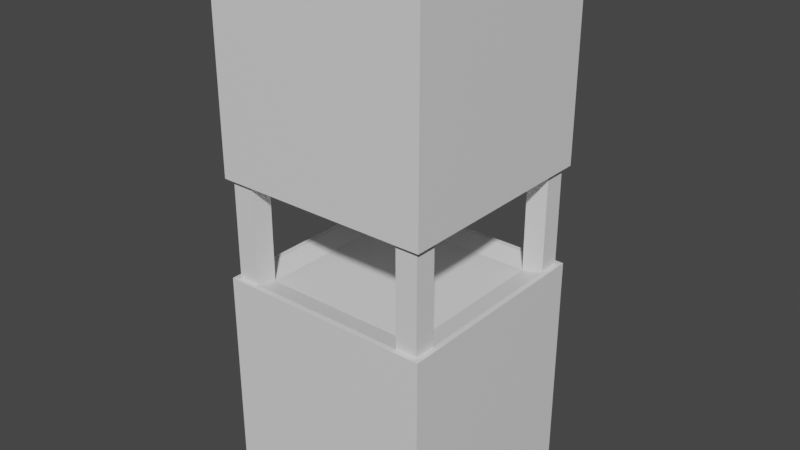# Source: Platform_5.blend  (saved by Blender 3.4.6; exported with 4.5.12 LTS)
import bpy
from mathutils import Matrix  # noqa: F401  (used for matrix-valued properties, if any)

bpy.ops.wm.read_factory_settings(use_empty=True)
scene = bpy.context.scene
scene.name = 'Scene'

# ---- collections
col_collection = bpy.data.collections.new('Collection'); scene.collection.children.link(col_collection)

# ---- materials (node trees are filled in below, after node groups)
mat_material = bpy.data.materials.new('Material')
mat_material.alpha_threshold = 0.0
mat_material.use_transparent_shadow = False
mat_material.roughness = 0.5
mat_material.line_color = (0.0, 0.0, 0.0, 1.0)

# ---- material node trees
mat_material.use_nodes = True; mat_material.node_tree.nodes.clear()
_N = mat_material.node_tree.nodes; _L = mat_material.node_tree.links
n0 = _N.new('ShaderNodeOutputMaterial'); n0.name = 'Material Output'; n0.location = (300, 300)
n1 = _N.new('ShaderNodeBsdfPrincipled'); n1.name = 'Principled BSDF'; n1.location = (10, 300)
n1.distribution = 'GGX'
n1.subsurface_method = 'RANDOM_WALK_SKIN'
n1.inputs[3].default_value = 1.45
n1.inputs[27].default_value = (0.0, 0.0, 0.0, 1.0)
n1.inputs[28].default_value = 1.0
_L.new(n1.outputs[0], n0.inputs[0])
n0.is_active_output = True

# ---- world
world_world = bpy.data.worlds.new('World'); scene.world = world_world
world_world.use_nodes = True; world_world.node_tree.nodes.clear()
_N = world_world.node_tree.nodes; _L = world_world.node_tree.links
n0 = _N.new('ShaderNodeOutputWorld'); n0.name = 'World Output'; n0.location = (300, 300)
n1 = _N.new('ShaderNodeBackground'); n1.name = 'Background'; n1.location = (10, 300)
n1.inputs[0].default_value = (0.05088, 0.05088, 0.05088, 1.0)
_L.new(n1.outputs[0], n0.inputs[0])
n0.is_active_output = True
world_world.color = (0.05088, 0.05088, 0.05088)
world_world.use_sun_shadow = False
world_world.sun_shadow_jitter_overblur = 0.0

# ---- meshes
me_cube = bpy.data.meshes.new('Cube')
me_cube.from_pydata([(-10.0, -10.0, -20.0), (-10.0, -10.0, 0.0), (-10.0, 10.0, -20.0), (-10.0, 10.0, 0.0), (10.0, -10.0, -20.0), (10.0, -10.0, 0.0), (10.0, 10.0, -20.0), (10.0, 10.0, 0.0), (-10.0, 9.5, -20.0), (-10.0, 9.5, 0.0), (10.0, 9.5, -20.0), (10.0, 9.5, 0.0), (-10.0, -9.5, -20.0), (10.0, -9.5, 0.0), (-10.0, -9.5, 0.0), (10.0, -9.5, -20.0), (9.5, 10.0, -20.0), (9.5, 10.0, 0.0), (9.5, -10.0, -20.0), (9.5, -10.0, 0.0), (10.0, 9.5, 29.71), (-10.0, 9.5, 9.714), (-9.5, 10.0, -20.0), (-9.5, -10.0, 0.0), (10.0, 9.5, 9.714), (-10.0, 9.5, 29.71), (-9.5, 10.0, 0.0), (-9.5, -10.0, -20.0), (7.5, 10.0, 0.0), (7.5, -10.0, -20.0), (7.5, 10.0, -20.0), (7.5, -10.0, 0.0), (10.0, -9.5, 9.714), (10.0, -9.5, 29.71), (-7.5, 10.0, -20.0), (-7.5, -10.0, 0.0), (-10.0, -9.5, 9.714), (-10.0, -9.5, 29.71), (-7.5, 10.0, 0.0), (-7.5, -10.0, -20.0), (-10.0, 7.5, 0.0), (10.0, 7.5, -20.0), (-10.0, 7.5, -20.0), (10.0, 7.5, 0.0), (10.0, -10.0, 9.714), (10.0, -10.0, 29.71), (10.0, 10.0, 9.714), (10.0, 10.0, 29.71), (-10.0, -7.5, -20.0), (10.0, -7.5, 0.0), (-10.0, -10.0, 9.714), (-7.5, 7.5, 10.21), (-10.0, -10.0, 29.71), (7.5, 7.5, 10.21), (7.5, -7.5, 10.21), (-10.0, 10.0, 9.714), (-10.0, 10.0, 29.71), (-7.5, -7.5, 10.21), (-10.0, -7.5, 0.0), (10.0, -7.5, -20.0), (9.5, -10.0, 29.71), (9.5, -10.0, 9.714), (9.5, 10.0, 29.71), (9.5, 10.0, 9.714), (9.5, -9.5, 9.714), (9.5, 9.5, 9.714), (-9.5, -10.0, 29.71), (-9.5, 10.0, 9.714), (-9.5, -10.0, 9.714), (-9.5, 10.0, 29.71), (-9.5, -9.5, 9.714), (-9.5, 9.5, 9.714), (7.5, -10.0, 9.714), (7.5, 10.0, 29.71), (7.5, -9.5, 9.714), (7.5, 9.5, 9.714), (7.5, -10.0, 29.71), (7.5, 10.0, 9.714), (-7.5, -10.0, 29.71), (-7.5, 10.0, 9.714), (-7.5, -10.0, 9.714), (-7.5, 10.0, 29.71), (-7.5, -9.5, 9.714), (-7.5, 9.5, 9.714), (-10.0, -7.5, 9.714), (10.0, -7.5, 29.71), (-10.0, -7.5, 29.71), (10.0, -7.5, 9.714), (9.5, -7.5, 9.714), (-9.5, -7.5, 9.714), (7.5, -7.5, 9.714), (-7.5, -7.5, 9.714), (-10.0, 7.5, 29.71), (10.0, 7.5, 9.714), (9.5, 7.5, 9.714), (-9.5, 7.5, 9.714), (7.5, 7.5, 9.714), (-7.5, 7.5, 9.714), (-10.0, 7.5, 9.714), (10.0, 7.5, 29.71), (-10.0, 9.5, 0.5), (-10.0, 10.0, 0.5), (9.5, 10.0, 0.5), (10.0, 10.0, 0.5), (10.0, -9.5, 0.5), (10.0, -10.0, 0.5), (-9.5, -10.0, 0.5), (-10.0, -10.0, 0.5), (-10.0, 7.5, 0.5), (10.0, 9.5, 0.5), (9.5, 9.5, 0.5), (10.0, -7.5, 0.5), (-10.0, -9.5, 0.5), (9.5, -9.5, 0.5), (7.5, 10.0, 0.5), (9.5, -10.0, 0.5), (7.5, 9.5, 0.5), (7.5, -9.5, 0.5), (9.5, -7.5, 0.5), (-7.5, -10.0, 0.5), (-9.5, 10.0, 0.5), (-9.5, 9.5, 0.5), (-9.5, -9.5, 0.5), (-9.5, -7.5, 0.5), (-7.5, 10.0, 0.5), (-7.5, 9.5, 0.5), (-7.5, -9.5, 0.5), (7.5, -10.0, 0.5), (7.5, -7.5, 0.0), (-7.5, -7.5, 0.0), (-10.0, -7.5, 0.5), (10.0, 7.5, 0.5), (9.5, 7.5, 0.5), (-9.5, 7.5, 0.5), (7.5, 7.5, 0.0), (-7.5, 7.5, 0.0)], [], [(8, 9, 3, 2), (16, 17, 7, 6), (15, 13, 5, 4), (27, 23, 1, 0), (97, 96, 53, 51), (61, 72, 74, 64), (6, 7, 11, 10), (42, 40, 9, 8), (0, 1, 14, 12), (96, 90, 54, 53), (65, 75, 77, 63), (59, 49, 13, 15), (62, 63, 77, 73), (90, 91, 57, 54), (81, 79, 67, 69), (54, 57, 51, 53), (38, 26, 120, 124), (83, 71, 67, 79), (4, 5, 19, 18), (30, 28, 17, 16), (2, 3, 26, 22), (80, 68, 70, 82), (52, 50, 68, 66), (49, 43, 131, 111), (31, 19, 115, 127), (9, 40, 108, 100), (39, 35, 23, 27), (18, 19, 31, 29), (7, 17, 102, 103), (1, 23, 106, 107), (26, 3, 101, 120), (34, 38, 28, 30), (76, 72, 61, 60), (47, 46, 63, 62), (24, 65, 63, 46), (44, 61, 64, 32), (93, 94, 65, 24), (99, 93, 24, 20), (22, 26, 38, 34), (29, 31, 35, 39), (40, 58, 130, 108), (35, 31, 127, 119), (3, 9, 100, 101), (19, 5, 105, 115), (95, 98, 21, 71), (56, 55, 21, 25), (28, 38, 124, 114), (23, 35, 119, 106), (86, 84, 36, 37), (5, 13, 104, 105), (45, 44, 32, 33), (10, 11, 43, 41), (68, 50, 36, 70), (11, 7, 103, 109), (48, 58, 40, 42), (12, 14, 58, 48), (58, 14, 112, 130), (71, 21, 55, 67), (69, 67, 55, 56), (14, 1, 107, 112), (17, 28, 114, 102), (20, 24, 46, 47), (13, 49, 111, 104), (60, 61, 44, 45), (41, 43, 49, 59), (37, 36, 50, 52), (43, 11, 109, 131), (78, 80, 72, 76), (66, 68, 80, 78), (73, 77, 79, 81), (75, 83, 79, 77), (72, 80, 82, 74), (96, 97, 83, 75), (74, 82, 91, 90), (32, 64, 88, 87), (33, 32, 87, 85), (70, 36, 84, 89), (92, 98, 84, 86), (25, 21, 98, 92), (91, 97, 51, 57), (88, 90, 96, 94), (91, 89, 95, 97), (87, 88, 94, 93), (85, 87, 93, 99), (89, 84, 98, 95), (122, 112, 107, 106), (120, 101, 100, 121), (123, 130, 112, 122), (111, 118, 113, 104), (103, 102, 110, 109), (104, 113, 115, 105), (129, 91, 82, 126), (124, 120, 121, 125), (126, 122, 106, 119), (113, 117, 127, 115), (102, 114, 116, 110), (122, 126, 82, 70), (117, 126, 119, 127), (114, 124, 125, 116), (128, 129, 126, 117), (116, 125, 135, 134), (123, 122, 70, 89), (129, 123, 89, 91), (109, 110, 132, 131), (121, 100, 108, 133), (134, 135, 129, 128), (132, 134, 128, 118), (135, 133, 123, 129), (131, 132, 118, 111), (133, 108, 130, 123), (118, 128, 90, 88), (128, 117, 74, 90), (117, 113, 64, 74), (64, 113, 118, 88), (116, 134, 96, 75), (134, 132, 94, 96), (110, 116, 75, 65), (132, 110, 65, 94), (133, 135, 97, 95), (135, 125, 83, 97), (121, 133, 95, 71), (121, 71, 83, 125)])
_uv = me_cube.uv_layers.new(name='UVMap')
_uv.uv.foreach_set('vector', [0.375, 0.125, 0.625, 0.125, 0.625, 0.25, 0.375, 0.25, 0.375, 0.375, 0.625, 0.375, 0.625, 0.5, 0.375, 0.5, 0.375, 0.6875, 0.625, 0.6875, 0.625, 0.75, 0.375, 0.75, 0.375, 0.9375, 0.625, 0.9375, 0.625, 1.0, 0.375, 1.0, 0.7969, 0.6719, 0.7812, 0.6719, 0.7812, 0.6719, 0.7969, 0.6719, 0.75, 0.5, 0.7812, 0.5, 0.7812, 0.625, 0.75, 0.625, 0.375, 0.5, 0.625, 0.5, 0.625, 0.625, 0.375, 0.625, 0.375, 0.09375, 0.625, 0.09375, 0.625, 0.125, 0.375, 0.125, 0.375, 0.0, 0.625, 0.0, 0.625, 0.0625, 0.375, 0.0625, 0.7812, 0.6719, 0.7812, 0.6562, 0.7812, 0.6562, 0.7812, 0.6719, 0.75, 0.6875, 0.7812, 0.6875, 0.7812, 0.75, 0.75, 0.75, 0.375, 0.6719, 0.625, 0.6719, 0.625, 0.6875, 0.375, 0.6875, 0.375, 0.875, 0.625, 0.875, 0.625, 0.9062, 0.375, 0.9062, 0.7812, 0.6562, 0.7969, 0.6562, 0.7969, 0.6562, 0.7812, 0.6562, 0.375, 0.9219, 0.625, 0.9219, 0.625, 0.9375, 0.375, 0.9375, 0.7812, 0.6562, 0.7969, 0.6562, 0.7969, 0.6719, 0.7812, 0.6719, 0.625, 0.3281, 0.625, 0.3125, 0.625, 0.3125, 0.625, 0.3281, 0.7969, 0.6875, 0.8125, 0.6875, 0.8125, 0.75, 0.7969, 0.75, 0.375, 0.75, 0.625, 0.75, 0.625, 0.875, 0.375, 0.875, 0.375, 0.3438, 0.625, 0.3438, 0.625, 0.375, 0.375, 0.375, 0.375, 0.25, 0.625, 0.25, 0.625, 0.3125, 0.375, 0.3125, 0.7969, 0.5, 0.8125, 0.5, 0.8125, 0.625, 0.7969, 0.625, 0.375, 0.25, 0.625, 0.25, 0.625, 0.3125, 0.375, 0.3125, 0.625, 0.6719, 0.625, 0.6562, 0.625, 0.6562, 0.625, 0.6719, 0.625, 0.9062, 0.625, 0.875, 0.625, 0.875, 0.625, 0.9062, 0.625, 0.125, 0.625, 0.09375, 0.625, 0.09375, 0.625, 0.125, 0.375, 0.9219, 0.625, 0.9219, 0.625, 0.9375, 0.375, 0.9375, 0.375, 0.875, 0.625, 0.875, 0.625, 0.9062, 0.375, 0.9062, 0.625, 0.5, 0.625, 0.375, 0.625, 0.375, 0.625, 0.5, 0.625, 1.0, 0.625, 0.9375, 0.625, 0.9375, 0.625, 1.0, 0.625, 0.3125, 0.625, 0.25, 0.625, 0.25, 0.625, 0.3125, 0.375, 0.3281, 0.625, 0.3281, 0.625, 0.3438, 0.375, 0.3438, 0.375, 0.3438, 0.625, 0.3438, 0.625, 0.375, 0.375, 0.375, 0.375, 0.75, 0.625, 0.75, 0.625, 0.875, 0.375, 0.875, 0.625, 0.6875, 0.75, 0.6875, 0.75, 0.75, 0.625, 0.75, 0.625, 0.5, 0.75, 0.5, 0.75, 0.625, 0.625, 0.625, 0.625, 0.6719, 0.75, 0.6719, 0.75, 0.6875, 0.625, 0.6875, 0.375, 0.6719, 0.625, 0.6719, 0.625, 0.6875, 0.375, 0.6875, 0.375, 0.3125, 0.625, 0.3125, 0.625, 0.3281, 0.375, 0.3281, 0.375, 0.9062, 0.625, 0.9062, 0.625, 0.9219, 0.375, 0.9219, 0.625, 0.09375, 0.625, 0.07812, 0.625, 0.07812, 0.625, 0.09375, 0.625, 0.9219, 0.625, 0.9062, 0.625, 0.9062, 0.625, 0.9219, 0.625, 0.25, 0.625, 0.125, 0.625, 0.125, 0.625, 0.25, 0.625, 0.875, 0.625, 0.75, 0.625, 0.75, 0.625, 0.875, 0.8125, 0.6719, 0.875, 0.6719, 0.875, 0.6875, 0.8125, 0.6875, 0.375, 0.0, 0.625, 0.0, 0.625, 0.0625, 0.375, 0.0625, 0.625, 0.3438, 0.625, 0.3281, 0.625, 0.3281, 0.625, 0.3438, 0.625, 0.9375, 0.625, 0.9219, 0.625, 0.9219, 0.625, 0.9375, 0.375, 0.09375, 0.625, 0.09375, 0.625, 0.125, 0.375, 0.125, 0.625, 0.75, 0.625, 0.6875, 0.625, 0.6875, 0.625, 0.75, 0.375, 0.5, 0.625, 0.5, 0.625, 0.625, 0.375, 0.625, 0.375, 0.625, 0.625, 0.625, 0.625, 0.6562, 0.375, 0.6562, 0.8125, 0.5, 0.875, 0.5, 0.875, 0.625, 0.8125, 0.625, 0.625, 0.625, 0.625, 0.5, 0.625, 0.5, 0.625, 0.625, 0.375, 0.07812, 0.625, 0.07812, 0.625, 0.09375, 0.375, 0.09375, 0.375, 0.0625, 0.625, 0.0625, 0.625, 0.07812, 0.375, 0.07812, 0.625, 0.07812, 0.625, 0.0625, 0.625, 0.0625, 0.625, 0.07812, 0.8125, 0.6875, 0.875, 0.6875, 0.875, 0.75, 0.8125, 0.75, 0.375, 0.9375, 0.625, 0.9375, 0.625, 1.0, 0.375, 1.0, 0.625, 0.0625, 0.625, 0.0, 0.625, 0.0, 0.625, 0.0625, 0.625, 0.375, 0.625, 0.3438, 0.625, 0.3438, 0.625, 0.375, 0.375, 0.6875, 0.625, 0.6875, 0.625, 0.75, 0.375, 0.75, 0.625, 0.6875, 0.625, 0.6719, 0.625, 0.6719, 0.625, 0.6875, 0.375, 0.375, 0.625, 0.375, 0.625, 0.5, 0.375, 0.5, 0.375, 0.6562, 0.625, 0.6562, 0.625, 0.6719, 0.375, 0.6719, 0.375, 0.125, 0.625, 0.125, 0.625, 0.25, 0.375, 0.25, 0.625, 0.6562, 0.625, 0.625, 0.625, 0.625, 0.625, 0.6562, 0.375, 0.3281, 0.625, 0.3281, 0.625, 0.3438, 0.375, 0.3438, 0.375, 0.3125, 0.625, 0.3125, 0.625, 0.3281, 0.375, 0.3281, 0.375, 0.9062, 0.625, 0.9062, 0.625, 0.9219, 0.375, 0.9219, 0.7812, 0.6875, 0.7969, 0.6875, 0.7969, 0.75, 0.7812, 0.75, 0.7812, 0.5, 0.7969, 0.5, 0.7969, 0.625, 0.7812, 0.625, 0.7812, 0.6719, 0.7969, 0.6719, 0.7969, 0.6875, 0.7812, 0.6875, 0.7812, 0.625, 0.7969, 0.625, 0.7969, 0.6562, 0.7812, 0.6562, 0.625, 0.625, 0.75, 0.625, 0.75, 0.6562, 0.625, 0.6562, 0.375, 0.625, 0.625, 0.625, 0.625, 0.6562, 0.375, 0.6562, 0.8125, 0.625, 0.875, 0.625, 0.875, 0.6562, 0.8125, 0.6562, 0.375, 0.07812, 0.625, 0.07812, 0.625, 0.09375, 0.375, 0.09375, 0.375, 0.0625, 0.625, 0.0625, 0.625, 0.07812, 0.375, 0.07812, 0.7969, 0.6562, 0.7969, 0.6719, 0.7969, 0.6719, 0.7969, 0.6562, 0.75, 0.6562, 0.7812, 0.6562, 0.7812, 0.6719, 0.75, 0.6719, 0.7969, 0.6562, 0.8125, 0.6562, 0.8125, 0.6719, 0.7969, 0.6719, 0.625, 0.6562, 0.75, 0.6562, 0.75, 0.6719, 0.625, 0.6719, 0.375, 0.6562, 0.625, 0.6562, 0.625, 0.6719, 0.375, 0.6719, 0.8125, 0.6562, 0.875, 0.6562, 0.875, 0.6719, 0.8125, 0.6719, 0.8125, 0.6875, 0.875, 0.6875, 0.875, 0.75, 0.8125, 0.75, 0.8125, 0.5, 0.875, 0.5, 0.875, 0.625, 0.8125, 0.625, 0.8125, 0.6719, 0.875, 0.6719, 0.875, 0.6875, 0.8125, 0.6875, 0.625, 0.6719, 0.75, 0.6719, 0.75, 0.6875, 0.625, 0.6875, 0.625, 0.5, 0.75, 0.5, 0.75, 0.625, 0.625, 0.625, 0.625, 0.6875, 0.75, 0.6875, 0.75, 0.75, 0.625, 0.75, 0.7969, 0.6719, 0.7969, 0.6562, 0.7969, 0.625, 0.7969, 0.6875, 0.7969, 0.5, 0.8125, 0.5, 0.8125, 0.625, 0.7969, 0.625, 0.7969, 0.6875, 0.8125, 0.6875, 0.8125, 0.75, 0.7969, 0.75, 0.75, 0.6875, 0.7812, 0.6875, 0.7812, 0.75, 0.75, 0.75, 0.75, 0.5, 0.7812, 0.5, 0.7812, 0.625, 0.75, 0.625, 0.8125, 0.6875, 0.7969, 0.6875, 0.7969, 0.625, 0.8125, 0.625, 0.7812, 0.6875, 0.7969, 0.6875, 0.7969, 0.75, 0.7812, 0.75, 0.7812, 0.5, 0.7969, 0.5, 0.7969, 0.625, 0.7812, 0.625, 0.7812, 0.6719, 0.7969, 0.6719, 0.7969, 0.6875, 0.7812, 0.6875, 0.7812, 0.625, 0.7969, 0.625, 0.7969, 0.6562, 0.7812, 0.6562, 0.8125, 0.6719, 0.8125, 0.6875, 0.8125, 0.625, 0.8125, 0.6562, 0.7969, 0.6719, 0.8125, 0.6719, 0.8125, 0.6562, 0.7969, 0.6562, 0.625, 0.625, 0.75, 0.625, 0.75, 0.6562, 0.625, 0.6562, 0.8125, 0.625, 0.875, 0.625, 0.875, 0.6562, 0.8125, 0.6562, 0.7812, 0.6562, 0.7969, 0.6562, 0.7969, 0.6719, 0.7812, 0.6719, 0.75, 0.6562, 0.7812, 0.6562, 0.7812, 0.6719, 0.75, 0.6719, 0.7969, 0.6562, 0.8125, 0.6562, 0.8125, 0.6719, 0.7969, 0.6719, 0.625, 0.6562, 0.75, 0.6562, 0.75, 0.6719, 0.625, 0.6719, 0.8125, 0.6562, 0.875, 0.6562, 0.875, 0.6719, 0.8125, 0.6719, 0.75, 0.6719, 0.7812, 0.6719, 0.7812, 0.6562, 0.75, 0.6562, 0.7812, 0.6719, 0.7812, 0.6875, 0.7812, 0.625, 0.7812, 0.6562, 0.7812, 0.6875, 0.75, 0.6875, 0.75, 0.625, 0.7812, 0.625, 0.75, 0.625, 0.75, 0.6875, 0.75, 0.6719, 0.75, 0.6562, 0.7812, 0.625, 0.7812, 0.6562, 0.7812, 0.6719, 0.7812, 0.6875, 0.7812, 0.6562, 0.75, 0.6562, 0.75, 0.6719, 0.7812, 0.6719, 0.75, 0.625, 0.7812, 0.625, 0.7812, 0.6875, 0.75, 0.6875, 0.75, 0.6562, 0.75, 0.625, 0.75, 0.6875, 0.75, 0.6719, 0.8125, 0.6562, 0.7969, 0.6562, 0.7969, 0.6719, 0.8125, 0.6719, 0.7969, 0.6562, 0.7969, 0.625, 0.7969, 0.6875, 0.7969, 0.6719, 0.8125, 0.625, 0.8125, 0.6562, 0.8125, 0.6719, 0.8125, 0.6875, 0.8125, 0.625, 0.8125, 0.6875, 0.7969, 0.6875, 0.7969, 0.625])
me_cube.materials.append(mat_material)
me_cube.use_mirror_vertex_groups = False
me_cube.update()

# ---- objects
ob_platform_5 = bpy.data.objects.new('Platform_5', me_cube)

# ---- transforms, parenting, visibility, modifiers, constraints
ob_platform_5.location = (0.0, 0.0, 0.0)
ob_platform_5.lock_rotations_4d = False
ob_platform_5.empty_display_type = 'ARROWS'
ob_platform_5.lineart.crease_threshold = 0.0

# ---- collection membership
col_collection.objects.link(ob_platform_5)

# ---- scene / render settings (as saved in the file)
scene.frame_start = 1; scene.frame_end = 250; scene.frame_set(1)
scene.render.engine = 'BLENDER_EEVEE_NEXT'
scene.cycles.sampling_pattern = 'TABULATED_SOBOL'
scene.cycles.use_light_tree = False
scene.view_settings.view_transform = 'Filmic'
bpy.context.view_layer.update()

# ---- added for rendering (the .blend has no active camera and no usable light): camera, sun
cam_auto = bpy.data.cameras.new('AutoCamera')
cam_auto.lens = 50.0
cam_auto.sensor_width = 36.0
cam_auto.clip_end = 1000.0
ob_auto_camera = bpy.data.objects.new('AutoCamera', cam_auto)
scene.collection.objects.link(ob_auto_camera)
ob_auto_camera.location = (52.9202, -63.5042, 47.1933)
ob_auto_camera.rotation_euler = (1.09748, -7.21219e-08, 0.694738)
scene.camera = ob_auto_camera
light_auto_sun = bpy.data.lights.new('AutoSun', 'SUN')
light_auto_sun.energy = 3.0
light_auto_sun.angle = 0.0523599
ob_auto_sun = bpy.data.objects.new('AutoSun', light_auto_sun)
scene.collection.objects.link(ob_auto_sun)
ob_auto_sun.rotation_euler = (0.872665, 0.174533, 0.523599)
bpy.context.view_layer.update()
